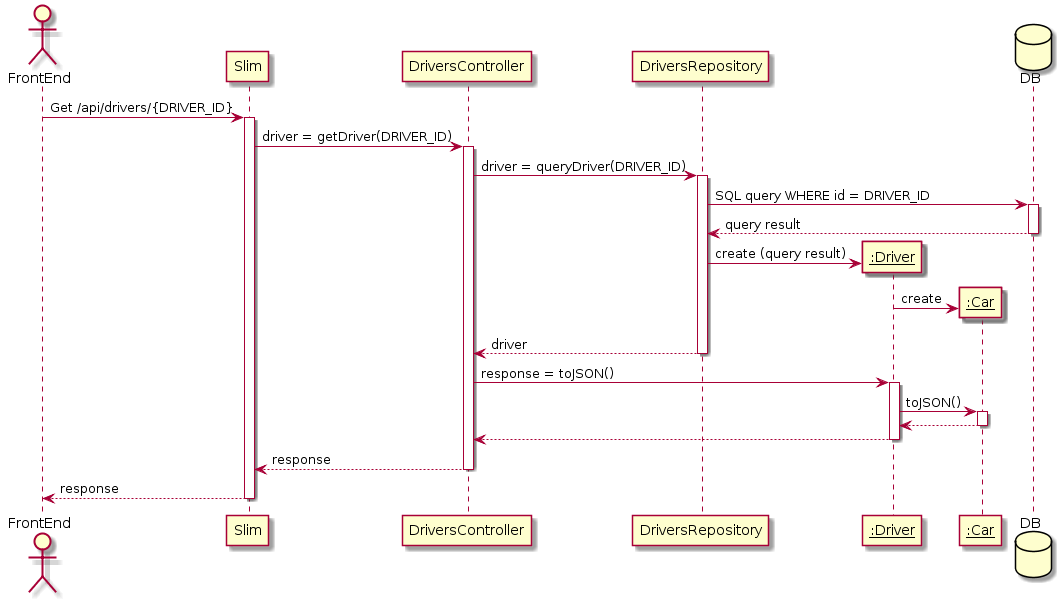

The diagram above was rendered by PlantUML. Its source (embedded in the PNG):
@startuml
actor FrontEnd
participant Slim
participant DriversController
participant DriversRepository
participant "__:Driver__" as Driver
participant "__:Car__" as Car
database DB

FrontEnd -> Slim : Get /api/drivers/{DRIVER_ID}
activate Slim
Slim -> DriversController : driver = getDriver(DRIVER_ID)
activate DriversController
DriversController -> DriversRepository : driver = queryDriver(DRIVER_ID)
activate DriversRepository
DriversRepository -> DB : SQL query WHERE id = DRIVER_ID
activate DB
DB --> DriversRepository : query result
deactivate DB
create Driver
DriversRepository -> Driver : create (query result)
create Car
Driver -> Car : create
DriversRepository --> DriversController: driver
deactivate DriversRepository
DriversController -> Driver : response = toJSON()
activate Driver
Driver -> Car : toJSON()
activate Car
Car --> Driver
deactivate Car
Driver --> DriversController
deactivate Driver
DriversController --> Slim : response
deactivate DriversController
Slim --> FrontEnd : response
deactivate Slim
@enduml